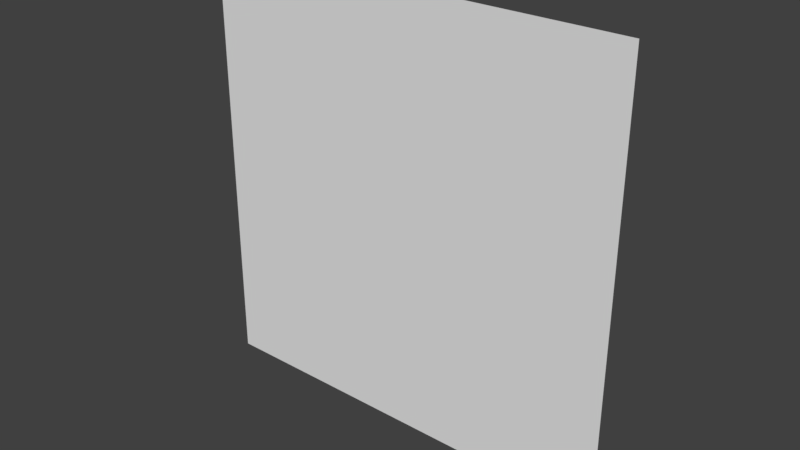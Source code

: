 # Source: ice.blend  (saved by Blender 2.78.0; exported with 4.5.12 LTS)
import bpy
from mathutils import Matrix  # noqa: F401  (used for matrix-valued properties, if any)

bpy.ops.wm.read_factory_settings(use_empty=True)
scene = bpy.context.scene
scene.name = 'Scene'

# ---- collections
col_collection_1 = bpy.data.collections.new('Collection 1'); scene.collection.children.link(col_collection_1)

# ---- materials (node trees are filled in below, after node groups)
mat_ice_material = bpy.data.materials.new('Ice Material')
mat_ice_material.alpha_threshold = 0.0
mat_ice_material.use_transparent_shadow = False
mat_ice_material.roughness = 0.5

# ---- material node trees

# ---- world
world_world = bpy.data.worlds.new('World'); scene.world = world_world
world_world.color = (0.05088, 0.05088, 0.05088)
world_world.use_sun_shadow = False
world_world.sun_shadow_jitter_overblur = 0.0
world_world.cycles.sampling_method = 'MANUAL'

# ---- meshes
me_plane = bpy.data.meshes.new('Plane')
me_plane.from_pydata([(-0.1, 0.0, -0.1), (0.1, 0.0, -0.1), (-0.1, 0.0, 0.1), (0.1, 0.0, 0.1), (-0.1, 0.0, -0.1)], [(0, 4)], [(0, 1, 3, 2)])
_uv = me_plane.uv_layers.new(name='UVMap')
_uv.uv.foreach_set('vector', [0.0, 0.0, 1.0, 0.0, 1.0, 1.0, 0.0, 1.0])
me_plane.materials.append(mat_ice_material)
me_plane.use_remesh_preserve_volume = False
me_plane.use_remesh_preserve_attributes = False
me_plane.use_mirror_vertex_groups = False
me_plane.update()

# ---- objects
ob_plane = bpy.data.objects.new('Plane', me_plane)

# ---- transforms, parenting, visibility, modifiers, constraints
ob_plane.location = (0.0, 0.0, 0.0)
ob_plane.lineart.crease_threshold = 0.0

# ---- collection membership
col_collection_1.objects.link(ob_plane)

# ---- scene / render settings (as saved in the file)
scene.frame_start = 1; scene.frame_end = 250; scene.frame_set(24)
scene.render.engine = 'BLENDER_EEVEE_NEXT'
scene.render.resolution_percentage = 50
scene.render.dither_intensity = 0.0
scene.cycles.use_denoising = False
scene.cycles.samples = 128
scene.cycles.sampling_pattern = 'TABULATED_SOBOL'
scene.cycles.light_sampling_threshold = 0.0
scene.cycles.use_adaptive_sampling = False
scene.cycles.use_light_tree = False
scene.cycles.blur_glossy = 0.0
scene.cycles.sample_clamp_indirect = 0.0
scene.view_settings.view_transform = 'Standard'
bpy.context.view_layer.update()

# ---- added for rendering (the .blend has no active camera and no usable light): camera, sun
cam_auto = bpy.data.cameras.new('AutoCamera')
cam_auto.lens = 50.0
cam_auto.sensor_width = 36.0
cam_auto.clip_end = 1000.0
ob_auto_camera = bpy.data.objects.new('AutoCamera', cam_auto)
scene.collection.objects.link(ob_auto_camera)
ob_auto_camera.location = (0.261693, -0.314032, 0.209354)
ob_auto_camera.rotation_euler = (1.09748, -7.21219e-08, 0.694738)
scene.camera = ob_auto_camera
light_auto_sun = bpy.data.lights.new('AutoSun', 'SUN')
light_auto_sun.energy = 3.0
light_auto_sun.angle = 0.0523599
ob_auto_sun = bpy.data.objects.new('AutoSun', light_auto_sun)
scene.collection.objects.link(ob_auto_sun)
ob_auto_sun.rotation_euler = (0.872665, 0.174533, 0.523599)
bpy.context.view_layer.update()
